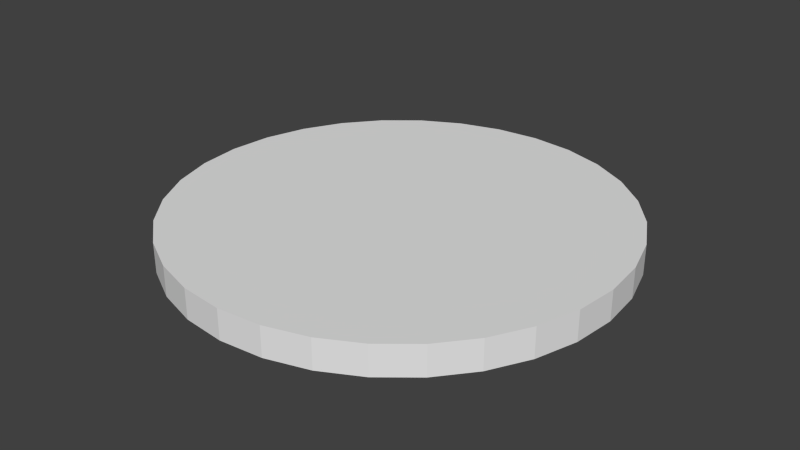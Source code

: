 # Source: ring_collider.blend  (saved by Blender 2.72.0; exported with 4.5.12 LTS)
import bpy
from mathutils import Matrix  # noqa: F401  (used for matrix-valued properties, if any)

bpy.ops.wm.read_factory_settings(use_empty=True)
scene = bpy.context.scene
scene.name = 'Scene'

# ---- collections
col_collection_1 = bpy.data.collections.new('Collection 1'); scene.collection.children.link(col_collection_1)

# ---- world
world_world = bpy.data.worlds.new('World'); scene.world = world_world
world_world.color = (0.05088, 0.05088, 0.05088)
world_world.use_sun_shadow = False
world_world.sun_shadow_jitter_overblur = 0.0
world_world.cycles.sampling_method = 'MANUAL'
world_world.cycles.sample_map_resolution = 256

# ---- meshes
me_circle_001 = bpy.data.meshes.new('Circle.001')
me_circle_001.from_pydata([(0.0, 1.0, 0.0), (-0.1951, 0.9808, 0.0), (-0.3827, 0.9239, 0.0), (-0.5556, 0.8315, 0.0), (-0.7071, 0.7071, 0.0), (-0.8315, 0.5556, 0.0), (-0.9239, 0.3827, 0.0), (-0.9808, 0.1951, 0.0), (-1.0, 7.55e-08, 0.0), (-0.9808, -0.1951, 0.0), (-0.9239, -0.3827, 0.0), (-0.8315, -0.5556, 0.0), (-0.7071, -0.7071, 0.0), (-0.5556, -0.8315, 0.0), (-0.3827, -0.9239, 0.0), (-0.1951, -0.9808, 0.0), (3.258e-07, -1.0, 0.0), (0.1951, -0.9808, 0.0), (0.3827, -0.9239, 0.0), (0.5556, -0.8315, 0.0), (0.7071, -0.7071, 0.0), (0.8315, -0.5556, 0.0), (0.9239, -0.3827, 0.0), (0.9808, -0.1951, 0.0), (1.0, 9.656e-07, 0.0), (0.9808, 0.1951, 0.0), (0.9239, 0.3827, 0.0), (0.8315, 0.5556, 0.0), (0.7071, 0.7071, 0.0), (0.5556, 0.8315, 0.0), (0.3827, 0.9239, 0.0), (0.1951, 0.9808, 0.0), (0.0, 1.0, 0.1344), (-0.1951, 0.9808, 0.1344), (-0.3827, 0.9239, 0.1344), (-0.5556, 0.8315, 0.1344), (-0.7071, 0.7071, 0.1344), (-0.8315, 0.5556, 0.1344), (-0.9239, 0.3827, 0.1344), (-0.9808, 0.1951, 0.1344), (-1.0, 7.55e-08, 0.1344), (-0.9808, -0.1951, 0.1344), (-0.9239, -0.3827, 0.1344), (-0.8315, -0.5556, 0.1344), (-0.7071, -0.7071, 0.1344), (-0.5556, -0.8315, 0.1344), (-0.3827, -0.9239, 0.1344), (-0.1951, -0.9808, 0.1344), (3.258e-07, -1.0, 0.1344), (0.1951, -0.9808, 0.1344), (0.3827, -0.9239, 0.1344), (0.5556, -0.8315, 0.1344), (0.7071, -0.7071, 0.1344), (0.8315, -0.5556, 0.1344), (0.9239, -0.3827, 0.1344), (0.9808, -0.1951, 0.1344), (1.0, 9.656e-07, 0.1344), (0.9808, 0.1951, 0.1344), (0.9239, 0.3827, 0.1344), (0.8315, 0.5556, 0.1344), (0.7071, 0.7071, 0.1344), (0.5556, 0.8315, 0.1344), (0.3827, 0.9239, 0.1344), (0.1951, 0.9808, 0.1344)], [], [(1, 0, 31, 30, 29, 28, 27, 26, 25, 24, 23, 22, 21, 20, 19, 18, 17, 16, 15, 14, 13, 12, 11, 10, 9, 8, 7, 6, 5, 4, 3, 2), (33, 34, 35, 36, 37, 38, 39, 40, 41, 42, 43, 44, 45, 46, 47, 48, 49, 50, 51, 52, 53, 54, 55, 56, 57, 58, 59, 60, 61, 62, 63, 32), (29, 30, 62, 61), (18, 19, 51, 50), (7, 8, 40, 39), (27, 28, 60, 59), (16, 17, 49, 48), (5, 6, 38, 37), (25, 26, 58, 57), (3, 4, 36, 35), (14, 15, 47, 46), (23, 24, 56, 55), (1, 2, 34, 33), (12, 13, 45, 44), (21, 22, 54, 53), (10, 11, 43, 42), (30, 31, 63, 62), (19, 20, 52, 51), (8, 9, 41, 40), (28, 29, 61, 60), (17, 18, 50, 49), (6, 7, 39, 38), (26, 27, 59, 58), (4, 5, 37, 36), (15, 16, 48, 47), (24, 25, 57, 56), (2, 3, 35, 34), (13, 14, 46, 45), (22, 23, 55, 54), (0, 1, 33, 32), (11, 12, 44, 43), (31, 0, 32, 63), (20, 21, 53, 52), (9, 10, 42, 41)])
me_circle_001.use_remesh_preserve_volume = False
me_circle_001.use_remesh_preserve_attributes = False
me_circle_001.use_mirror_vertex_groups = False
me_circle_001.update()

# ---- objects
ob_circle = bpy.data.objects.new('Circle', me_circle_001)

# ---- transforms, parenting, visibility, modifiers, constraints
ob_circle.location = (0.0, 0.0, 0.0)
ob_circle.scale = (0.7413, 0.7413, 0.7413)
ob_circle.lineart.crease_threshold = 0.0

# ---- collection membership
col_collection_1.objects.link(ob_circle)

# ---- scene / render settings (as saved in the file)
scene.frame_start = 1; scene.frame_end = 250; scene.frame_set(1)
scene.render.engine = 'BLENDER_EEVEE_NEXT'
scene.render.resolution_percentage = 50
scene.render.dither_intensity = 0.0
scene.cycles.use_denoising = False
scene.cycles.samples = 10
scene.cycles.sampling_pattern = 'TABULATED_SOBOL'
scene.cycles.light_sampling_threshold = 0.0
scene.cycles.use_adaptive_sampling = False
scene.cycles.use_light_tree = False
scene.cycles.blur_glossy = 0.0
scene.cycles.pixel_filter_type = 'GAUSSIAN'
scene.cycles.sample_clamp_indirect = 0.0
scene.view_settings.view_transform = 'Standard'
bpy.context.view_layer.update()

# ---- added for rendering (the .blend has no active camera and no usable light): camera, sun
cam_auto = bpy.data.cameras.new('AutoCamera')
cam_auto.lens = 50.0
cam_auto.sensor_width = 36.0
cam_auto.clip_end = 1000.0
ob_auto_camera = bpy.data.objects.new('AutoCamera', cam_auto)
scene.collection.objects.link(ob_auto_camera)
ob_auto_camera.location = (1.94202, -2.33043, 1.60344)
ob_auto_camera.rotation_euler = (1.09748, -7.21219e-08, 0.694738)
scene.camera = ob_auto_camera
light_auto_sun = bpy.data.lights.new('AutoSun', 'SUN')
light_auto_sun.energy = 3.0
light_auto_sun.angle = 0.0523599
ob_auto_sun = bpy.data.objects.new('AutoSun', light_auto_sun)
scene.collection.objects.link(ob_auto_sun)
ob_auto_sun.rotation_euler = (0.872665, 0.174533, 0.523599)
bpy.context.view_layer.update()
